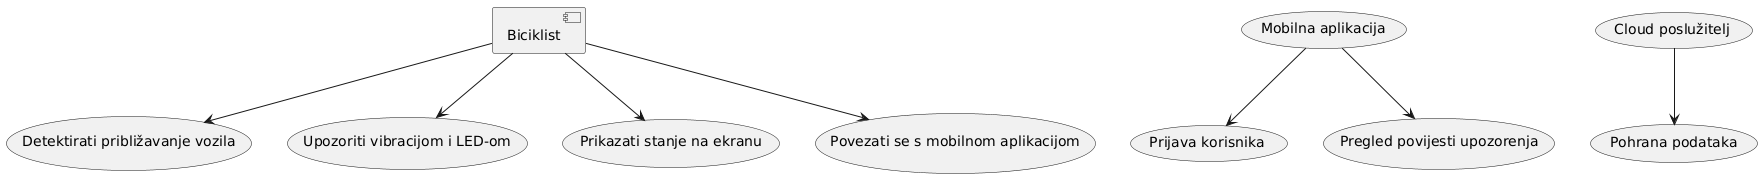

The diagram above was rendered by PlantUML. Its source (embedded in the PNG):
@startuml
[Biciklist] --> (Detektirati približavanje vozila)
[Biciklist] --> (Upozoriti vibracijom i LED-om)
[Biciklist] --> (Prikazati stanje na ekranu)
[Biciklist] --> (Povezati se s mobilnom aplikacijom)

(Mobilna aplikacija) --> (Prijava korisnika)
(Mobilna aplikacija) --> (Pregled povijesti upozorenja)

(Cloud poslužitelj) --> (Pohrana podataka)
@enduml